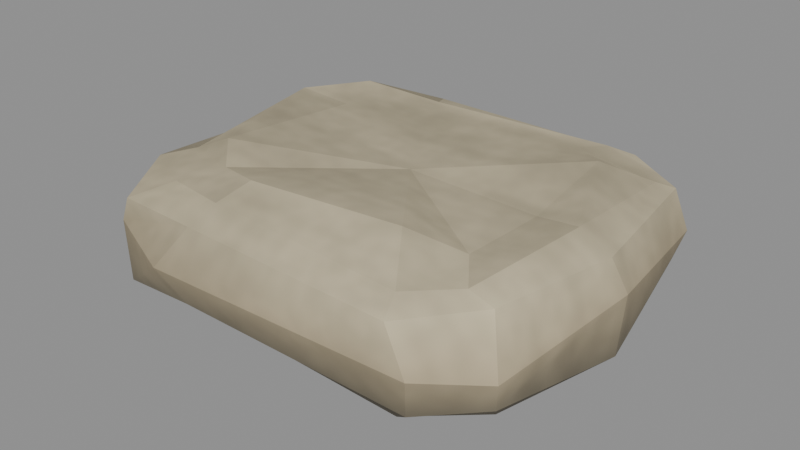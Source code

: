# Source: lane_stone.blend  (saved by Blender 5.2.45; exported with 4.5.12 LTS)
import bpy
from mathutils import Matrix  # noqa: F401  (used for matrix-valued properties, if any)

bpy.ops.wm.read_factory_settings(use_empty=True)
scene = bpy.context.scene
scene.name = 'Scene'

# ---- images (referenced by path relative to the original .blend; pixels are not part of the script)
import os
ASSET_DIR = os.environ.get("B2B_ASSET_DIR", "")  # directory of the original .blend (textures are referenced by path, not embedded)
HERE = os.path.dirname(os.path.abspath(__file__))  # packed textures are extracted next to this script under _unpacked/

def load_image(name, relpath, width, height, colorspace="sRGB"):
    """Load a texture the original file referenced (path relative to the .blend, or extracted next to this script)."""
    p = next((c for c in (os.path.join(HERE, relpath), os.path.join(ASSET_DIR, relpath)) if relpath and os.path.exists(c)), "")
    if p:
        img = bpy.data.images.load(p, check_existing=True)
        img.name = name
    else:  # same state as the original file: an image datablock whose file is absent (Cycles renders it pink)
        img = bpy.data.images.new(name, width, height)
        img.source = "FILE"
        img.filepath = "//" + (relpath or name)
    img.colorspace_settings.name = colorspace
    return img
img_village_lane_stone_albedo = load_image('village/lane_stone_albedo', '_unpacked/lane_stone_albedo.ec7307c1.png', 256, 256, 'sRGB')

# ---- materials (node trees are filled in below, after node groups)
mat_village_lane_stone_surface = bpy.data.materials.new('village/lane_stone_surface')

# ---- node groups
ng_smooth_by_angle = bpy.data.node_groups.new('Smooth by Angle', 'GeometryNodeTree')
_s = ng_smooth_by_angle.interface.new_socket(name='Mesh', in_out='OUTPUT', socket_type='NodeSocketGeometry')
_s = ng_smooth_by_angle.interface.new_socket(name='Mesh', in_out='INPUT', socket_type='NodeSocketGeometry')
_s = ng_smooth_by_angle.interface.new_socket(name='Angle', in_out='INPUT', socket_type='NodeSocketFloat')
_s.subtype = 'ANGLE'
_s.default_value = 0.5236
_s.min_value = 0.0
_s.max_value = 3.142
_s.description = 'Maximum face angle for smooth edges'
_s = ng_smooth_by_angle.interface.new_socket(name='Ignore Sharpness', in_out='INPUT', socket_type='NodeSocketBool')
_s.force_non_field = True
ng_smooth_by_angle.is_modifier = True
_N = ng_smooth_by_angle.nodes; _L = ng_smooth_by_angle.links
n0 = _N.new('GeometryNodeSetShadeSmooth'); n0.name = 'Set Shade Smooth'; n0.location = (120, -80)
n0.domain = 'EDGE'
n1 = _N.new('GeometryNodeSetShadeSmooth'); n1.name = 'Set Shade Smooth.001'; n1.location = (300, -80)
n2 = _N.new('NodeGroupOutput'); n2.name = 'Group Output'; n2.location = (480, -80)
n3 = _N.new('GeometryNodeInputMeshEdgeAngle'); n3.name = 'Edge Angle'; n3.location = (-440, -240)
n4 = _N.new('NodeGroupInput'); n4.name = 'Group Input'; n4.location = (-80, -80)
n5 = _N.new('GeometryNodeInputEdgeSmooth'); n5.name = 'Is Edge Smooth'; n5.location = (-260, -120)
n6 = _N.new('GeometryNodeInputShadeSmooth'); n6.name = 'Is Shade Smooth'; n6.location = (-440, -397)
n7 = _N.new('FunctionNodeCompare'); n7.name = 'Compare'; n7.location = (-260, -260)
n7.operation = 'LESS_EQUAL'
n8 = _N.new('FunctionNodeBooleanMath'); n8.name = 'Boolean Math.001'; n8.location = (-80, -260)
n9 = _N.new('NodeGroupInput'); n9.name = 'Group Input.001'; n9.location = (-440, -329)
n10 = _N.new('NodeGroupInput'); n10.name = 'Group Input.002'; n10.location = (-259, -189)
n11 = _N.new('FunctionNodeBooleanMath'); n11.name = 'Boolean Math'; n11.location = (-80, -149)
n11.operation = 'OR'
n12 = _N.new('FunctionNodeBooleanMath'); n12.name = 'Boolean Math.002'; n12.location = (-260, -380)
n12.operation = 'OR'
n13 = _N.new('NodeGroupInput'); n13.name = 'Group Input.003'; n13.location = (-440, -460)
_L.new(n3.outputs[0], n7.inputs[0])
_L.new(n1.outputs[0], n2.inputs[0])
_L.new(n9.outputs[1], n7.inputs[1])
_L.new(n7.outputs[0], n8.inputs[0])
_L.new(n4.outputs[0], n0.inputs[0])
_L.new(n0.outputs[0], n1.inputs[0])
_L.new(n8.outputs[0], n0.inputs[2])
_L.new(n10.outputs[2], n11.inputs[1])
_L.new(n5.outputs[0], n11.inputs[0])
_L.new(n11.outputs[0], n0.inputs[1])
_L.new(n13.outputs[2], n12.inputs[1])
_L.new(n6.outputs[0], n12.inputs[0])
_L.new(n12.outputs[0], n8.inputs[1])
n2.is_active_output = True

# ---- material node trees
mat_village_lane_stone_surface.use_nodes = True; mat_village_lane_stone_surface.node_tree.nodes.clear()
_N = mat_village_lane_stone_surface.node_tree.nodes; _L = mat_village_lane_stone_surface.node_tree.links
n0 = _N.new('ShaderNodeBsdfPrincipled'); n0.name = 'Principled BSDF'; n0.location = (-200, 100)
n0.inputs[2].default_value = 0.93
n0.inputs[10].default_value = 0.005
n1 = _N.new('ShaderNodeOutputMaterial'); n1.name = 'Material Output'; n1.location = (200, 100)
n2 = _N.new('ShaderNodeTexImage'); n2.name = 'Image Texture'; n2.location = (-400, 0)
n2.image = img_village_lane_stone_albedo
n2.interpolation = 'Smart'
_L.new(n0.outputs[0], n1.inputs[0])
_L.new(n2.outputs[0], n0.inputs[0])
n1.is_active_output = True

# ---- meshes
me_lanestonemesh = bpy.data.meshes.new('LaneStoneMesh')
me_lanestonemesh.from_pydata([(-0.006813, 0.00115, -0.01838), (0.1673, 0.003269, -0.02371), (0.1389, 0.1127, -0.01867), (0.1014, 0.146, -0.01318), (-0.05628, 0.138, -0.008794), (-0.1436, 0.1253, -0.002493), (-0.1607, 0.08248, -0.007706), (-0.1727, -0.06946, -0.01004), (-0.1397, -0.1341, -0.002906), (-0.06574, -0.1329, -0.002561), (0.1139, -0.1222, -0.01514), (0.1594, -0.1053, -0.001026), (0.2303, -0.01047, -0.01382), (0.1957, 0.1513, -0.00601), (0.1484, 0.1731, -0.004162), (-0.09008, 0.1817, -0.002139), (-0.178, 0.1737, 0.0003932), (-0.2048, 0.1113, 0.008722), (-0.2117, -0.1108, 0.005026), (-0.1681, -0.1527, -0.002554), (-0.08155, -0.1931, 0.004271), (0.147, -0.1839, -0.0157), (0.2122, -0.1264, -0.01505), (0.2582, -0.002328, 0.001615), (0.2252, 0.1651, 0.02039), (0.1529, 0.2055, -0.001136), (-0.09326, 0.2064, 0.0206), (-0.1921, 0.1855, 0.02371), (-0.2504, 0.1049, 0.01329), (-0.2577, -0.1238, 0.008302), (-0.2018, -0.1943, -0.001201), (-0.08938, -0.2157, 0.02262), (0.1751, -0.2057, 0.009666), (0.2311, -0.1543, 0.01318), (0.2615, 0.003123, 0.06646), (0.2396, 0.1624, 0.06073), (0.1643, 0.2051, 0.06742), (-0.1022, 0.2202, 0.0423), (-0.2147, 0.1946, 0.04254), (-0.2518, 0.1238, 0.04365), (-0.2516, -0.1212, 0.05966), (-0.2164, -0.1872, 0.06119), (-0.1152, -0.2304, 0.05958), (0.1832, -0.2168, 0.05386), (0.2419, -0.1688, 0.05146), (0.2455, -0.003402, 0.1018), (0.2254, 0.1549, 0.1064), (0.1525, 0.2043, 0.1054), (-0.1041, 0.2032, 0.1072), (-0.2108, 0.1765, 0.09775), (-0.2389, 0.1055, 0.09491), (-0.2498, -0.1072, 0.0977), (-0.1954, -0.194, 0.09506), (-0.09504, -0.2008, 0.09803), (0.1576, -0.2124, 0.1001), (0.2224, -0.15, 0.1081), (0.212, -0.005935, 0.1223), (0.2067, 0.1471, 0.1103), (0.1355, 0.1729, 0.122), (-0.09364, 0.1808, 0.1122), (-0.1809, 0.1583, 0.1246), (-0.2228, 0.08949, 0.1254), (-0.2063, -0.08938, 0.1126), (-0.1685, -0.1521, 0.1071), (-0.08073, -0.1769, 0.1186), (0.1454, -0.1832, 0.1103), (0.1953, -0.1499, 0.1167), (0.1586, 0.007024, 0.1107), (0.1621, 0.1089, 0.1334), (0.1186, 0.1435, 0.1244), (-0.07925, 0.144, 0.1138), (-0.1421, 0.12, 0.12), (-0.1589, 0.09186, 0.1201), (-0.1655, -0.08261, 0.1318), (-0.1351, -0.1145, 0.1186), (-0.0729, -0.1377, 0.1306), (0.1016, -0.1213, 0.1321), (0.1544, -0.09347, 0.111), (0.003344, 0.009426, 0.1133)], [], [(0, 2, 1), (0, 3, 2), (0, 4, 3), (0, 5, 4), (0, 6, 5), (0, 7, 6), (0, 8, 7), (0, 9, 8), (0, 10, 9), (0, 11, 10), (0, 1, 11), (1, 2, 13, 12), (2, 3, 14, 13), (3, 4, 15, 14), (4, 5, 16, 15), (5, 6, 17, 16), (6, 7, 18, 17), (7, 8, 19, 18), (8, 9, 20, 19), (9, 10, 21, 20), (10, 11, 22, 21), (11, 1, 12, 22), (12, 13, 24, 23), (13, 14, 25, 24), (14, 15, 26, 25), (15, 16, 27, 26), (16, 17, 28, 27), (17, 18, 29, 28), (18, 19, 30, 29), (19, 20, 31, 30), (20, 21, 32, 31), (21, 22, 33, 32), (22, 12, 23, 33), (23, 24, 35, 34), (24, 25, 36, 35), (25, 26, 37, 36), (26, 27, 38, 37), (27, 28, 39, 38), (28, 29, 40, 39), (29, 30, 41, 40), (30, 31, 42, 41), (31, 32, 43, 42), (32, 33, 44, 43), (33, 23, 34, 44), (34, 35, 46, 45), (35, 36, 47, 46), (36, 37, 48, 47), (37, 38, 49, 48), (38, 39, 50, 49), (39, 40, 51, 50), (40, 41, 52, 51), (41, 42, 53, 52), (42, 43, 54, 53), (43, 44, 55, 54), (44, 34, 45, 55), (45, 46, 57, 56), (46, 47, 58, 57), (47, 48, 59, 58), (48, 49, 60, 59), (49, 50, 61, 60), (50, 51, 62, 61), (51, 52, 63, 62), (52, 53, 64, 63), (53, 54, 65, 64), (54, 55, 66, 65), (55, 45, 56, 66), (56, 57, 68, 67), (57, 58, 69, 68), (58, 59, 70, 69), (59, 60, 71, 70), (60, 61, 72, 71), (61, 62, 73, 72), (62, 63, 74, 73), (63, 64, 75, 74), (64, 65, 76, 75), (65, 66, 77, 76), (66, 56, 67, 77), (67, 68, 78), (68, 69, 78), (69, 70, 78), (70, 71, 78), (71, 72, 78), (72, 73, 78), (73, 74, 78), (74, 75, 78), (75, 76, 78), (76, 77, 78), (77, 67, 78)])
me_lanestonemesh.polygons.foreach_set('use_smooth', [True] * 88)
_uv = me_lanestonemesh.uv_layers.new(name='UVMap')
_uv.uv.foreach_set('vector', [0.2457, 0.2692, 0.3679, 0.4177, 0.2492, 0.4476, 0.2457, 0.2692, 0.404, 0.3789, 0.3679, 0.4177, 0.2457, 0.2692, 0.3941, 0.2173, 0.404, 0.3789, 0.2457, 0.2692, 0.3799, 0.1276, 0.3941, 0.2173, 0.2457, 0.2692, 0.3331, 0.1106, 0.3799, 0.1276, 0.2457, 0.2692, 0.1681, 0.09941, 0.3331, 0.1106, 0.2457, 0.2692, 0.09875, 0.1333, 0.1681, 0.09941, 0.2457, 0.2692, 0.1007, 0.209, 0.09875, 0.1333, 0.2457, 0.2692, 0.1132, 0.3934, 0.1007, 0.209, 0.2457, 0.2692, 0.1326, 0.4393, 0.1132, 0.3934, 0.2457, 0.2692, 0.2492, 0.4476, 0.1326, 0.4393, 0.2492, 0.4476, 0.3679, 0.4177, 0.4109, 0.4751, 0.2354, 0.5119, 0.3679, 0.4177, 0.404, 0.3789, 0.4343, 0.4264, 0.4109, 0.4751, 0.404, 0.3789, 0.3941, 0.2173, 0.4416, 0.1821, 0.4343, 0.4264, 0.3941, 0.2173, 0.3799, 0.1276, 0.4323, 0.09202, 0.4416, 0.1821, 0.3799, 0.1276, 0.3331, 0.1106, 0.3648, 0.06462, 0.4323, 0.09202, 0.3331, 0.1106, 0.1681, 0.09941, 0.1238, 0.05914, 0.3648, 0.06462, 0.1681, 0.09941, 0.09875, 0.1333, 0.07828, 0.1043, 0.1238, 0.05914, 0.09875, 0.1333, 0.1007, 0.209, 0.03556, 0.193, 0.07828, 0.1043, 0.1007, 0.209, 0.1132, 0.3934, 0.04654, 0.4277, 0.03556, 0.193, 0.1132, 0.3934, 0.1326, 0.4393, 0.1094, 0.4941, 0.04654, 0.4277, 0.1326, 0.4393, 0.2492, 0.4476, 0.2354, 0.5119, 0.1094, 0.4941, 0.2354, 0.5119, 0.4109, 0.4751, 0.4274, 0.5042, 0.2453, 0.5398, 0.4109, 0.4751, 0.4343, 0.4264, 0.4695, 0.4308, 0.4274, 0.5042, 0.4343, 0.4264, 0.4416, 0.1821, 0.4695, 0.1778, 0.4695, 0.4308, 0.4416, 0.1821, 0.4323, 0.09202, 0.4462, 0.07655, 0.4695, 0.1778, 0.4323, 0.09202, 0.3648, 0.06462, 0.3577, 0.01777, 0.4462, 0.07655, 0.3648, 0.06462, 0.1238, 0.05914, 0.1095, 0.012, 0.3577, 0.01777, 0.1238, 0.05914, 0.07828, 0.1043, 0.03292, 0.07005, 0.1095, 0.012, 0.07828, 0.1043, 0.03556, 0.193, 0.012, 0.1844, 0.03292, 0.07005, 0.5739, 0.6601, 0.6043, 0.8927, 0.5702, 0.9231, 0.5455, 0.654, 0.04654, 0.4277, 0.1094, 0.4941, 0.0808, 0.5126, 0.02445, 0.4557, 0.1094, 0.4941, 0.2354, 0.5119, 0.2453, 0.5398, 0.0808, 0.5126, 0.988, 0.7439, 0.9658, 0.914, 0.9224, 0.9115, 0.9177, 0.7492, 0.706, 0.5364, 0.7339, 0.614, 0.6605, 0.602, 0.6625, 0.5212, 0.7339, 0.614, 0.7058, 0.8653, 0.6844, 0.8755, 0.6605, 0.602, 0.7058, 0.8653, 0.6972, 0.9642, 0.678, 0.988, 0.6844, 0.8755, 0.4462, 0.07655, 0.3577, 0.01777, 0.3797, 0.01509, 0.4568, 0.05264, 0.8422, 0.5811, 0.86, 0.7764, 0.8038, 0.7754, 0.8089, 0.5628, 0.86, 0.7764, 0.8648, 0.8684, 0.7998, 0.8517, 0.8038, 0.7754, 0.5754, 0.5376, 0.5455, 0.654, 0.5016, 0.6285, 0.5164, 0.5212, 0.5455, 0.654, 0.5702, 0.9231, 0.5218, 0.9318, 0.5016, 0.6285, 0.5702, 0.9231, 0.5913, 0.9753, 0.5472, 0.9872, 0.5218, 0.9318, 0.9758, 0.5871, 0.988, 0.7439, 0.9177, 0.7492, 0.9346, 0.5725, 0.9177, 0.7492, 0.9224, 0.9115, 0.8726, 0.9031, 0.879, 0.7418, 0.6625, 0.5212, 0.6605, 0.602, 0.6193, 0.6138, 0.612, 0.5348, 0.6605, 0.602, 0.6844, 0.8755, 0.612, 0.8755, 0.6193, 0.6138, 0.6844, 0.8755, 0.678, 0.988, 0.6159, 0.9821, 0.612, 0.8755, 0.8007, 0.5212, 0.8089, 0.5628, 0.7527, 0.5836, 0.7417, 0.5368, 0.8089, 0.5628, 0.8038, 0.7754, 0.762, 0.7627, 0.7527, 0.5836, 0.8038, 0.7754, 0.7998, 0.8517, 0.7605, 0.8677, 0.762, 0.7627, 0.7998, 0.8517, 0.7876, 0.944, 0.7417, 0.9277, 0.7605, 0.8677, 0.5016, 0.6285, 0.5218, 0.9318, 0.4773, 0.9047, 0.4773, 0.6458, 0.931, 0.5212, 0.9346, 0.5725, 0.8726, 0.5907, 0.8803, 0.5245, 0.9346, 0.5725, 0.9177, 0.7492, 0.879, 0.7418, 0.8726, 0.5907, 0.698, 0.5138, 0.5273, 0.4857, 0.5367, 0.4668, 0.7024, 0.479, 0.5273, 0.4857, 0.4773, 0.4088, 0.5123, 0.3923, 0.5367, 0.4668, 0.4773, 0.4088, 0.4912, 0.1463, 0.515, 0.1578, 0.5123, 0.3923, 0.4912, 0.1463, 0.5255, 0.0386, 0.5437, 0.06915, 0.515, 0.1578, 0.5255, 0.0386, 0.6039, 0.01326, 0.6205, 0.02954, 0.5437, 0.06915, 0.6039, 0.01326, 0.8351, 0.012, 0.8136, 0.05523, 0.6205, 0.02954, 0.8351, 0.012, 0.9265, 0.07181, 0.8798, 0.097, 0.8136, 0.05523, 0.9265, 0.07181, 0.9289, 0.1747, 0.9023, 0.1876, 0.8798, 0.097, 0.9289, 0.1747, 0.9289, 0.4338, 0.8979, 0.4196, 0.9023, 0.1876, 0.9289, 0.4338, 0.8581, 0.4969, 0.8593, 0.4689, 0.8979, 0.4196, 0.8581, 0.4969, 0.698, 0.5138, 0.7024, 0.479, 0.8593, 0.4689, 0.7024, 0.479, 0.5367, 0.4668, 0.5803, 0.4221, 0.691, 0.4241, 0.5367, 0.4668, 0.5123, 0.3923, 0.545, 0.3764, 0.5803, 0.4221, 0.5123, 0.3923, 0.515, 0.1578, 0.5543, 0.1742, 0.545, 0.3764, 0.515, 0.1578, 0.5437, 0.06915, 0.5834, 0.1108, 0.5543, 0.1742, 0.5437, 0.06915, 0.6205, 0.02954, 0.6147, 0.09495, 0.5834, 0.1108, 0.6205, 0.02954, 0.8136, 0.05523, 0.8043, 0.09601, 0.6147, 0.09495, 0.8136, 0.05523, 0.8798, 0.097, 0.8374, 0.129, 0.8043, 0.09601, 0.8798, 0.097, 0.9023, 0.1876, 0.8594, 0.1934, 0.8374, 0.129, 0.9023, 0.1876, 0.8979, 0.4196, 0.833, 0.3711, 0.8594, 0.1934, 0.8979, 0.4196, 0.8593, 0.4689, 0.8002, 0.4245, 0.833, 0.3711, 0.8593, 0.4689, 0.7024, 0.479, 0.691, 0.4241, 0.8002, 0.4245, 0.691, 0.4241, 0.5803, 0.4221, 0.6961, 0.2651, 0.5803, 0.4221, 0.545, 0.3764, 0.6961, 0.2651, 0.545, 0.3764, 0.5543, 0.1742, 0.6961, 0.2651, 0.5543, 0.1742, 0.5834, 0.1108, 0.6961, 0.2651, 0.5834, 0.1108, 0.6147, 0.09495, 0.6961, 0.2651, 0.6147, 0.09495, 0.8043, 0.09601, 0.6961, 0.2651, 0.8043, 0.09601, 0.8374, 0.129, 0.6961, 0.2651, 0.8374, 0.129, 0.8594, 0.1934, 0.6961, 0.2651, 0.8594, 0.1934, 0.833, 0.3711, 0.6961, 0.2651, 0.833, 0.3711, 0.8002, 0.4245, 0.6961, 0.2651, 0.8002, 0.4245, 0.691, 0.4241, 0.6961, 0.2651])
_ca = me_lanestonemesh.color_attributes.new('Paint', 'FLOAT_COLOR', 'CORNER')
_ca.data.foreach_set('color', [0.1559, 0.1356, 0.09531, 1.0, 0.1559, 0.1356, 0.09531, 1.0, 0.1559, 0.1356, 0.09531, 1.0, 0.1559, 0.1356, 0.09531, 1.0, 0.1559, 0.1356, 0.09531, 1.0, 0.1559, 0.1356, 0.09531, 1.0, 0.1559, 0.1356, 0.09531, 1.0, 0.1559, 0.1356, 0.09531, 1.0, 0.1559, 0.1356, 0.09531, 1.0, 0.1559, 0.1356, 0.09531, 1.0, 0.1559, 0.1356, 0.09531, 1.0, 0.1559, 0.1356, 0.09531, 1.0, 0.1559, 0.1356, 0.09531, 1.0, 0.1559, 0.1356, 0.09531, 1.0, 0.1559, 0.1356, 0.09531, 1.0, 0.1559, 0.1356, 0.09531, 1.0, 0.1559, 0.1356, 0.09531, 1.0, 0.1559, 0.1356, 0.09531, 1.0, 0.1559, 0.1356, 0.09531, 1.0, 0.1559, 0.1356, 0.09531, 1.0, 0.1559, 0.1356, 0.09531, 1.0, 0.1559, 0.1356, 0.09531, 1.0, 0.1559, 0.1356, 0.09531, 1.0, 0.1559, 0.1356, 0.09531, 1.0, 0.1559, 0.1356, 0.09531, 1.0, 0.1559, 0.1356, 0.09531, 1.0, 0.1559, 0.1356, 0.09531, 1.0, 0.1559, 0.1356, 0.09531, 1.0, 0.1559, 0.1356, 0.09531, 1.0, 0.1559, 0.1356, 0.09531, 1.0, 0.1559, 0.1356, 0.09531, 1.0, 0.1559, 0.1356, 0.09531, 1.0, 0.1559, 0.1356, 0.09531, 1.0, 0.1559, 0.1356, 0.09531, 1.0, 0.1559, 0.1356, 0.09531, 1.0, 0.1559, 0.1356, 0.09531, 1.0, 0.1559, 0.1356, 0.09531, 1.0, 0.1559, 0.1356, 0.09531, 1.0, 0.1559, 0.1356, 0.09531, 1.0, 0.1559, 0.1356, 0.09531, 1.0, 0.1559, 0.1356, 0.09531, 1.0, 0.1559, 0.1356, 0.09531, 1.0, 0.1559, 0.1356, 0.09531, 1.0, 0.1559, 0.1356, 0.09531, 1.0, 0.1559, 0.1356, 0.09531, 1.0, 0.1559, 0.1356, 0.09531, 1.0, 0.1559, 0.1356, 0.09531, 1.0, 0.1559, 0.1356, 0.09531, 1.0, 0.1559, 0.1356, 0.09531, 1.0, 0.1559, 0.1356, 0.09531, 1.0, 0.1559, 0.1356, 0.09531, 1.0, 0.1559, 0.1356, 0.09531, 1.0, 0.1559, 0.1356, 0.09531, 1.0, 0.1559, 0.1356, 0.09531, 1.0, 0.1559, 0.1356, 0.09531, 1.0, 0.1559, 0.1356, 0.09531, 1.0, 0.1559, 0.1356, 0.09531, 1.0, 0.1559, 0.1356, 0.09531, 1.0, 0.1559, 0.1356, 0.09531, 1.0, 0.1559, 0.1356, 0.09531, 1.0, 0.1559, 0.1356, 0.09531, 1.0, 0.1559, 0.1356, 0.09531, 1.0, 0.1559, 0.1356, 0.09531, 1.0, 0.1559, 0.1356, 0.09531, 1.0, 0.1559, 0.1356, 0.09531, 1.0, 0.1559, 0.1356, 0.09531, 1.0, 0.1559, 0.1356, 0.09531, 1.0, 0.1559, 0.1356, 0.09531, 1.0, 0.1559, 0.1356, 0.09531, 1.0, 0.1559, 0.1356, 0.09531, 1.0, 0.1559, 0.1356, 0.09531, 1.0, 0.1559, 0.1356, 0.09531, 1.0, 0.1559, 0.1356, 0.09531, 1.0, 0.1559, 0.1356, 0.09531, 1.0, 0.1559, 0.1356, 0.09531, 1.0, 0.1559, 0.1356, 0.09531, 1.0, 0.1559, 0.1356, 0.09531, 1.0, 0.1559, 0.1356, 0.09531, 1.0, 0.1559, 0.1356, 0.09531, 1.0, 0.1559, 0.1356, 0.09531, 1.0, 0.1559, 0.1356, 0.09531, 1.0, 0.1559, 0.1356, 0.09531, 1.0, 0.1559, 0.1356, 0.09531, 1.0, 0.1559, 0.1356, 0.09531, 1.0, 0.1559, 0.1356, 0.09531, 1.0, 0.1559, 0.1356, 0.09531, 1.0, 0.1559, 0.1356, 0.09531, 1.0, 0.1559, 0.1356, 0.09531, 1.0, 0.1559, 0.1356, 0.09531, 1.0, 0.1559, 0.1356, 0.09531, 1.0, 0.1559, 0.1356, 0.09531, 1.0, 0.1559, 0.1356, 0.09531, 1.0, 0.1559, 0.1356, 0.09531, 1.0, 0.1559, 0.1356, 0.09531, 1.0, 0.1559, 0.1356, 0.09531, 1.0, 0.1559, 0.1356, 0.09531, 1.0, 0.1559, 0.1356, 0.09531, 1.0, 0.1559, 0.1356, 0.09531, 1.0, 0.1559, 0.1356, 0.09531, 1.0, 0.1559, 0.1356, 0.09531, 1.0, 0.1559, 0.1356, 0.09531, 1.0, 0.1559, 0.1356, 0.09531, 1.0, 0.1559, 0.1356, 0.09531, 1.0, 0.1559, 0.1356, 0.09531, 1.0, 0.1559, 0.1356, 0.09531, 1.0, 0.1559, 0.1356, 0.09531, 1.0, 0.1559, 0.1356, 0.09531, 1.0, 0.1559, 0.1356, 0.09531, 1.0, 0.1559, 0.1356, 0.09531, 1.0, 0.1559, 0.1356, 0.09531, 1.0, 0.1559, 0.1356, 0.09531, 1.0, 0.1559, 0.1356, 0.09531, 1.0, 0.1559, 0.1356, 0.09531, 1.0, 0.1559, 0.1356, 0.09531, 1.0, 0.1559, 0.1356, 0.09531, 1.0, 0.1559, 0.1356, 0.09531, 1.0, 0.1559, 0.1356, 0.09531, 1.0, 0.1559, 0.1356, 0.09531, 1.0, 0.1559, 0.1356, 0.09531, 1.0, 0.1559, 0.1356, 0.09531, 1.0, 0.1559, 0.1356, 0.09531, 1.0, 0.1559, 0.1356, 0.09531, 1.0, 0.1559, 0.1356, 0.09531, 1.0, 0.3451, 0.2875, 0.187, 1.0, 0.3517, 0.2941, 0.1917, 1.0, 0.1559, 0.1356, 0.09531, 1.0, 0.1559, 0.1356, 0.09531, 1.0, 0.3399, 0.2824, 0.1833, 1.0, 0.3451, 0.2875, 0.187, 1.0, 0.1559, 0.1356, 0.09531, 1.0, 0.1559, 0.1356, 0.09531, 1.0, 0.2696, 0.2249, 0.1478, 1.0, 0.3399, 0.2824, 0.1833, 1.0, 0.1559, 0.1356, 0.09531, 1.0, 0.1559, 0.1356, 0.09531, 1.0, 0.2403, 0.2019, 0.1343, 1.0, 0.2696, 0.2249, 0.1478, 1.0, 0.1559, 0.1356, 0.09531, 1.0, 0.1559, 0.1356, 0.09531, 1.0, 0.2801, 0.2331, 0.1526, 1.0, 0.2403, 0.2019, 0.1343, 1.0, 0.1559, 0.1356, 0.09531, 1.0, 0.1559, 0.1356, 0.09531, 1.0, 0.3564, 0.2987, 0.195, 1.0, 0.2801, 0.2331, 0.1526, 1.0, 0.1559, 0.1356, 0.09531, 1.0, 0.1559, 0.1356, 0.09531, 1.0, 0.356, 0.2983, 0.1948, 1.0, 0.3564, 0.2987, 0.195, 1.0, 0.1559, 0.1356, 0.09531, 1.0, 0.1559, 0.1356, 0.09531, 1.0, 0.3458, 0.2882, 0.1875, 1.0, 0.356, 0.2983, 0.1948, 1.0, 0.1559, 0.1356, 0.09531, 1.0, 0.1559, 0.1356, 0.09531, 1.0, 0.3366, 0.2792, 0.1809, 1.0, 0.3458, 0.2882, 0.1875, 1.0, 0.1559, 0.1356, 0.09531, 1.0, 0.1559, 0.1356, 0.09531, 1.0, 0.3401, 0.2826, 0.1834, 1.0, 0.3366, 0.2792, 0.1809, 1.0, 0.1559, 0.1356, 0.09531, 1.0, 0.1559, 0.1356, 0.09531, 1.0, 0.3517, 0.2941, 0.1917, 1.0, 0.3401, 0.2826, 0.1834, 1.0, 0.3517, 0.2941, 0.1917, 1.0, 0.3451, 0.2875, 0.187, 1.0, 0.4508, 0.3916, 0.2623, 1.0, 0.4508, 0.3916, 0.2623, 1.0, 0.3451, 0.2875, 0.187, 1.0, 0.3399, 0.2824, 0.1833, 1.0, 0.4508, 0.3916, 0.2623, 1.0, 0.4508, 0.3916, 0.2623, 1.0, 0.3399, 0.2824, 0.1833, 1.0, 0.2696, 0.2249, 0.1478, 1.0, 0.4497, 0.3905, 0.2615, 1.0, 0.4508, 0.3916, 0.2623, 1.0, 0.2696, 0.2249, 0.1478, 1.0, 0.2403, 0.2019, 0.1343, 1.0, 0.4362, 0.3773, 0.2519, 1.0, 0.4497, 0.3905, 0.2615, 1.0, 0.2403, 0.2019, 0.1343, 1.0, 0.2801, 0.2331, 0.1526, 1.0, 0.4285, 0.3696, 0.2464, 1.0, 0.4362, 0.3773, 0.2519, 1.0, 0.2801, 0.2331, 0.1526, 1.0, 0.3564, 0.2987, 0.195, 1.0, 0.4499, 0.3907, 0.2616, 1.0, 0.4285, 0.3696, 0.2464, 1.0, 0.3564, 0.2987, 0.195, 1.0, 0.356, 0.2983, 0.1948, 1.0, 0.4508, 0.3916, 0.2623, 1.0, 0.4499, 0.3907, 0.2616, 1.0, 0.356, 0.2983, 0.1948, 1.0, 0.3458, 0.2882, 0.1875, 1.0, 0.4508, 0.3916, 0.2623, 1.0, 0.4508, 0.3916, 0.2623, 1.0, 0.3458, 0.2882, 0.1875, 1.0, 0.3366, 0.2792, 0.1809, 1.0, 0.4508, 0.3916, 0.2623, 1.0, 0.4508, 0.3916, 0.2623, 1.0, 0.3366, 0.2792, 0.1809, 1.0, 0.3401, 0.2826, 0.1834, 1.0, 0.4508, 0.3916, 0.2623, 1.0, 0.4508, 0.3916, 0.2623, 1.0, 0.3401, 0.2826, 0.1834, 1.0, 0.3517, 0.2941, 0.1917, 1.0, 0.4508, 0.3916, 0.2623, 1.0, 0.4508, 0.3916, 0.2623, 1.0, 0.4508, 0.3916, 0.2623, 1.0, 0.4508, 0.3916, 0.2623, 1.0, 0.4508, 0.3916, 0.2623, 1.0, 0.4508, 0.3916, 0.2623, 1.0, 0.4508, 0.3916, 0.2623, 1.0, 0.4508, 0.3916, 0.2623, 1.0, 0.4508, 0.3916, 0.2623, 1.0, 0.4508, 0.3916, 0.2623, 1.0, 0.4508, 0.3916, 0.2623, 1.0, 0.4497, 0.3905, 0.2615, 1.0, 0.4508, 0.3916, 0.2623, 1.0, 0.4508, 0.3916, 0.2623, 1.0, 0.4497, 0.3905, 0.2615, 1.0, 0.4362, 0.3773, 0.2519, 1.0, 0.4508, 0.3916, 0.2623, 1.0, 0.4508, 0.3916, 0.2623, 1.0, 0.4362, 0.3773, 0.2519, 1.0, 0.4285, 0.3696, 0.2464, 1.0, 0.4508, 0.3916, 0.2623, 1.0, 0.4508, 0.3916, 0.2623, 1.0, 0.4285, 0.3696, 0.2464, 1.0, 0.4499, 0.3907, 0.2616, 1.0, 0.4508, 0.3916, 0.2623, 1.0, 0.4508, 0.3916, 0.2623, 1.0, 0.4499, 0.3907, 0.2616, 1.0, 0.4508, 0.3916, 0.2623, 1.0, 0.4508, 0.3916, 0.2623, 1.0, 0.4508, 0.3916, 0.2623, 1.0, 0.4508, 0.3916, 0.2623, 1.0, 0.4508, 0.3916, 0.2623, 1.0, 0.4508, 0.3916, 0.2623, 1.0, 0.4508, 0.3916, 0.2623, 1.0, 0.4508, 0.3916, 0.2623, 1.0, 0.4508, 0.3916, 0.2623, 1.0, 0.4508, 0.3916, 0.2623, 1.0, 0.4508, 0.3916, 0.2623, 1.0, 0.4508, 0.3916, 0.2623, 1.0, 0.4508, 0.3916, 0.2623, 1.0, 0.4508, 0.3916, 0.2623, 1.0, 0.4508, 0.3916, 0.2623, 1.0, 0.4508, 0.3916, 0.2623, 1.0, 0.4508, 0.3916, 0.2623, 1.0, 0.4508, 0.3916, 0.2623, 1.0, 0.4508, 0.3916, 0.2623, 1.0, 0.4508, 0.3916, 0.2623, 1.0, 0.4508, 0.3916, 0.2623, 1.0, 0.4508, 0.3916, 0.2623, 1.0, 0.4508, 0.3916, 0.2623, 1.0, 0.4508, 0.3916, 0.2623, 1.0, 0.4508, 0.3916, 0.2623, 1.0, 0.4508, 0.3916, 0.2623, 1.0, 0.4508, 0.3916, 0.2623, 1.0, 0.4508, 0.3916, 0.2623, 1.0, 0.4508, 0.3916, 0.2623, 1.0, 0.4508, 0.3916, 0.2623, 1.0, 0.4508, 0.3916, 0.2623, 1.0, 0.4508, 0.3916, 0.2623, 1.0, 0.4508, 0.3916, 0.2623, 1.0, 0.4508, 0.3916, 0.2623, 1.0, 0.4508, 0.3916, 0.2623, 1.0, 0.4508, 0.3916, 0.2623, 1.0, 0.4508, 0.3916, 0.2623, 1.0, 0.4508, 0.3916, 0.2623, 1.0, 0.4508, 0.3916, 0.2623, 1.0, 0.4508, 0.3916, 0.2623, 1.0, 0.4508, 0.3916, 0.2623, 1.0, 0.4508, 0.3916, 0.2623, 1.0, 0.4508, 0.3916, 0.2623, 1.0, 0.4508, 0.3916, 0.2623, 1.0, 0.4508, 0.3916, 0.2623, 1.0, 0.4508, 0.3916, 0.2623, 1.0, 0.4508, 0.3916, 0.2623, 1.0, 0.4508, 0.3916, 0.2623, 1.0, 0.4508, 0.3916, 0.2623, 1.0, 0.4508, 0.3916, 0.2623, 1.0, 0.4508, 0.3916, 0.2623, 1.0, 0.4508, 0.3916, 0.2623, 1.0, 0.4508, 0.3916, 0.2623, 1.0, 0.4508, 0.3916, 0.2623, 1.0, 0.4508, 0.3916, 0.2623, 1.0, 0.4508, 0.3916, 0.2623, 1.0, 0.4508, 0.3916, 0.2623, 1.0, 0.4508, 0.3916, 0.2623, 1.0, 0.4508, 0.3916, 0.2623, 1.0, 0.4508, 0.3916, 0.2623, 1.0, 0.4508, 0.3916, 0.2623, 1.0, 0.4508, 0.3916, 0.2623, 1.0, 0.4508, 0.3916, 0.2623, 1.0, 0.4508, 0.3916, 0.2623, 1.0, 0.4508, 0.3916, 0.2623, 1.0, 0.4508, 0.3916, 0.2623, 1.0, 0.4508, 0.3916, 0.2623, 1.0, 0.4508, 0.3916, 0.2623, 1.0, 0.4508, 0.3916, 0.2623, 1.0, 0.4508, 0.3916, 0.2623, 1.0, 0.4508, 0.3916, 0.2623, 1.0, 0.4508, 0.3916, 0.2623, 1.0, 0.4508, 0.3916, 0.2623, 1.0, 0.4508, 0.3916, 0.2623, 1.0, 0.4508, 0.3916, 0.2623, 1.0, 0.4508, 0.3916, 0.2623, 1.0, 0.4508, 0.3916, 0.2623, 1.0, 0.4508, 0.3916, 0.2623, 1.0, 0.4508, 0.3916, 0.2623, 1.0, 0.4508, 0.3916, 0.2623, 1.0, 0.4508, 0.3916, 0.2623, 1.0, 0.4508, 0.3916, 0.2623, 1.0, 0.4508, 0.3916, 0.2623, 1.0, 0.4508, 0.3916, 0.2623, 1.0, 0.4508, 0.3916, 0.2623, 1.0, 0.4508, 0.3916, 0.2623, 1.0, 0.4508, 0.3916, 0.2623, 1.0, 0.4508, 0.3916, 0.2623, 1.0, 0.4508, 0.3916, 0.2623, 1.0, 0.4508, 0.3916, 0.2623, 1.0, 0.4508, 0.3916, 0.2623, 1.0, 0.4508, 0.3916, 0.2623, 1.0, 0.4508, 0.3916, 0.2623, 1.0, 0.4508, 0.3916, 0.2623, 1.0, 0.4508, 0.3916, 0.2623, 1.0, 0.4508, 0.3916, 0.2623, 1.0])
me_lanestonemesh.materials.append(mat_village_lane_stone_surface)
me_lanestonemesh.update()

# ---- objects
ob_lanestone = bpy.data.objects.new('LaneStone', me_lanestonemesh)

# ---- transforms, parenting, visibility, modifiers, constraints
ob_lanestone.location = (0.0, 0.0, 0.0)
_m = ob_lanestone.modifiers.new('Smooth by Angle', 'NODES')
_m.node_group = ng_smooth_by_angle
_gi = [s.identifier for s in ng_smooth_by_angle.interface.items_tree if s.item_type == 'SOCKET' and s.in_out == 'INPUT']
_m[_gi[1]] = 0.192  # 'Angle'
_m.use_pin_to_last = True
_m.show_group_selector = False

# ---- collection membership
scene.collection.objects.link(ob_lanestone)

# ---- scene / render settings (as saved in the file)
scene.frame_start = 1; scene.frame_end = 250; scene.frame_set(1)
scene.render.engine = 'CYCLES'
scene.render.bake_bias = 0.0
scene.render.bake_samples = 0
scene.render.compositor_device = 'GPU'
scene.cycles.use_denoising = False
scene.cycles.samples = 24
scene.eevee.use_volume_custom_range = False
scene.eevee.fast_gi_thickness_near = 0.1
scene.eevee.fast_gi_thickness_far = 0.0
scene.eevee.ray_tracing_options.screen_trace_thickness = 0.1
bpy.context.view_layer.update()

# ---- added for rendering (the .blend has no active camera and no usable light): camera, sun + grey world if the file has none
cam_auto = bpy.data.cameras.new('AutoCamera')
cam_auto.lens = 50.0
cam_auto.sensor_width = 36.0
cam_auto.clip_end = 1000.0
ob_auto_camera = bpy.data.objects.new('AutoCamera', cam_auto)
scene.collection.objects.link(ob_auto_camera)
ob_auto_camera.location = (0.654377, -0.788021, 0.57682)
ob_auto_camera.rotation_euler = (1.09748, -7.21219e-08, 0.694738)
scene.camera = ob_auto_camera
light_auto_sun = bpy.data.lights.new('AutoSun', 'SUN')
light_auto_sun.energy = 3.0
light_auto_sun.angle = 0.0523599
ob_auto_sun = bpy.data.objects.new('AutoSun', light_auto_sun)
scene.collection.objects.link(ob_auto_sun)
ob_auto_sun.rotation_euler = (0.872665, 0.174533, 0.523599)
if scene.world is None:
    world_auto = bpy.data.worlds.new('AutoWorld')
    world_auto.color = (0.3, 0.3, 0.3)
    scene.world = world_auto
bpy.context.view_layer.update()
